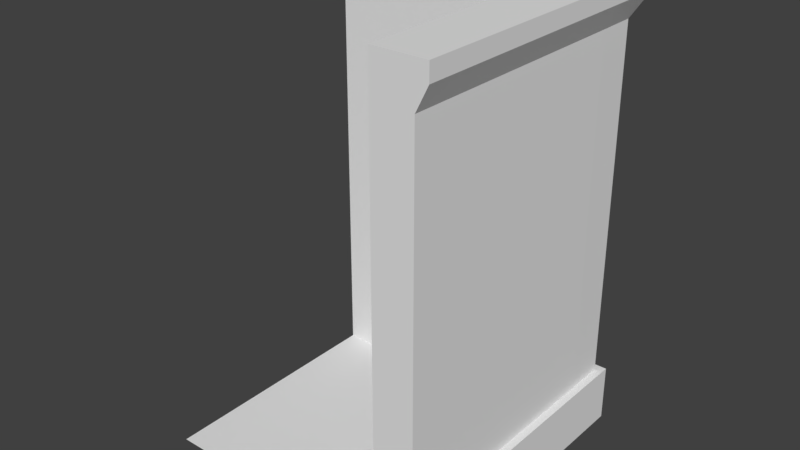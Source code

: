 # Source: ExtWallCornerFrontRight.blend  (saved by Blender 2.78.0; exported with 4.5.12 LTS)
import bpy
from mathutils import Matrix  # noqa: F401  (used for matrix-valued properties, if any)

bpy.ops.wm.read_factory_settings(use_empty=True)
scene = bpy.context.scene
scene.name = 'Scene'

# ---- collections
col_collection_1 = bpy.data.collections.new('Collection 1'); scene.collection.children.link(col_collection_1)

# ---- world
world_world = bpy.data.worlds.new('World'); scene.world = world_world
world_world.color = (0.05088, 0.05088, 0.05088)
world_world.use_sun_shadow = False
world_world.sun_shadow_jitter_overblur = 0.0
world_world.cycles.sampling_method = 'MANUAL'

# ---- meshes
me_plane_001 = bpy.data.meshes.new('Plane.001')
me_plane_001.from_pydata([(0.01012, 0.02252, -0.0003242), (0.01012, 1.599, -0.0003242), (1.585, 1.597, -0.0003242), (0.01012, 1.373, -0.0003242), (0.01012, 1.373, 2.5), (1.485, 1.498, 2.5), (0.01012, 1.523, 2.5), (0.01012, 1.373, 2.278), (1.585, 1.597, 2.278), (0.01012, 1.599, 2.278), (0.01012, 1.664, 2.5), (1.654, 1.666, 2.5), (1.654, 1.666, 2.408), (0.01012, 1.664, 2.408), (1.585, 1.597, 0.3166), (0.01012, 1.599, 0.3166), (1.629, 1.642, -0.0003242), (0.01012, 1.64, -0.0003242), (1.629, 1.642, 0.3166), (0.01012, 1.64, 0.3166), (1.36, 0.02252, -0.0003242), (1.36, 1.599, -0.0003242), (1.36, 1.373, -0.0003242), (1.36, 1.373, 2.5), (1.36, 1.523, 2.5), (1.36, 1.599, 2.278), (1.36, 1.373, 2.278), (1.36, 1.664, 2.5), (1.36, 1.664, 2.408), (1.36, 1.599, 0.3166), (1.36, 1.64, -0.0003242), (1.36, 1.64, 0.3166), (1.587, 0.02267, -0.0003241), (1.361, 0.02267, -0.0003241), (1.361, 0.02267, 2.5), (1.511, 0.02267, 2.5), (1.361, 0.02267, 2.278), (1.587, 0.02267, 2.278), (1.653, 0.02267, 2.5), (1.653, 0.02267, 2.408), (1.587, 0.02267, 0.3166), (1.629, 0.02267, -0.0003241), (1.629, 0.02267, 0.3166), (1.587, 1.373, -0.0003241), (1.361, 1.373, -0.0003241), (1.511, 1.373, 2.5), (1.587, 1.373, 2.278), (1.361, 1.373, 2.278), (1.653, 1.373, 2.5), (1.653, 1.373, 2.408), (1.587, 1.373, 0.3166), (1.629, 1.373, -0.0003241), (1.629, 1.373, 0.3166)], [], [(23, 5, 24), (26, 23, 4, 7), (7, 4, 6, 9), (3, 7, 9, 15, 1), (29, 25, 8, 14), (22, 26, 7, 3), (28, 27, 11, 12), (24, 5, 11, 27), (25, 9, 13, 28), (9, 6, 10, 13), (29, 14, 18, 31), (30, 31, 18, 16), (21, 1, 17, 30), (1, 15, 19, 17), (2, 21, 30, 16), (17, 19, 31, 30), (15, 29, 31, 19), (8, 25, 28, 12), (6, 24, 27, 10), (13, 10, 27, 28), (15, 9, 25, 29), (4, 23, 24, 6), (0, 20, 22, 3), (23, 5, 45), (47, 23, 34, 36), (36, 34, 35, 37), (33, 36, 37, 40, 32), (50, 46, 8, 14), (44, 47, 36, 33), (49, 48, 11, 12), (45, 5, 11, 48), (46, 37, 39, 49), (37, 35, 38, 39), (50, 14, 18, 52), (51, 52, 18, 16), (43, 32, 41, 51), (32, 40, 42, 41), (2, 43, 51, 16), (41, 42, 52, 51), (40, 50, 52, 42), (8, 46, 49, 12), (35, 45, 48, 38), (39, 38, 48, 49), (40, 37, 46, 50), (34, 23, 45, 35)])
me_plane_001.use_remesh_preserve_volume = False
me_plane_001.use_remesh_preserve_attributes = False
me_plane_001.use_mirror_vertex_groups = False
me_plane_001.update()

# ---- objects
ob_plane = bpy.data.objects.new('Plane', me_plane_001)

# ---- transforms, parenting, visibility, modifiers, constraints
ob_plane.location = (-0.01012, -0.02252, 0.0003242)
ob_plane.lineart.crease_threshold = 0.0

# ---- collection membership
col_collection_1.objects.link(ob_plane)

# ---- scene / render settings (as saved in the file)
scene.frame_start = 1; scene.frame_end = 250; scene.frame_set(1)
scene.render.engine = 'BLENDER_EEVEE_NEXT'
scene.render.resolution_percentage = 50
scene.render.dither_intensity = 0.0
scene.cycles.use_denoising = False
scene.cycles.samples = 128
scene.cycles.sampling_pattern = 'TABULATED_SOBOL'
scene.cycles.light_sampling_threshold = 0.0
scene.cycles.use_adaptive_sampling = False
scene.cycles.use_light_tree = False
scene.cycles.blur_glossy = 0.0
scene.cycles.sample_clamp_indirect = 0.0
scene.view_settings.view_transform = 'Standard'
bpy.context.view_layer.update()

# ---- added for rendering (the .blend has no active camera and no usable light): camera, sun
cam_auto = bpy.data.cameras.new('AutoCamera')
cam_auto.lens = 50.0
cam_auto.sensor_width = 36.0
cam_auto.clip_end = 1000.0
ob_auto_camera = bpy.data.objects.new('AutoCamera', cam_auto)
scene.collection.objects.link(ob_auto_camera)
ob_auto_camera.location = (3.98008, -2.96825, 3.77662)
ob_auto_camera.rotation_euler = (1.09748, -7.21219e-08, 0.694738)
scene.camera = ob_auto_camera
light_auto_sun = bpy.data.lights.new('AutoSun', 'SUN')
light_auto_sun.energy = 3.0
light_auto_sun.angle = 0.0523599
ob_auto_sun = bpy.data.objects.new('AutoSun', light_auto_sun)
scene.collection.objects.link(ob_auto_sun)
ob_auto_sun.rotation_euler = (0.872665, 0.174533, 0.523599)
bpy.context.view_layer.update()
